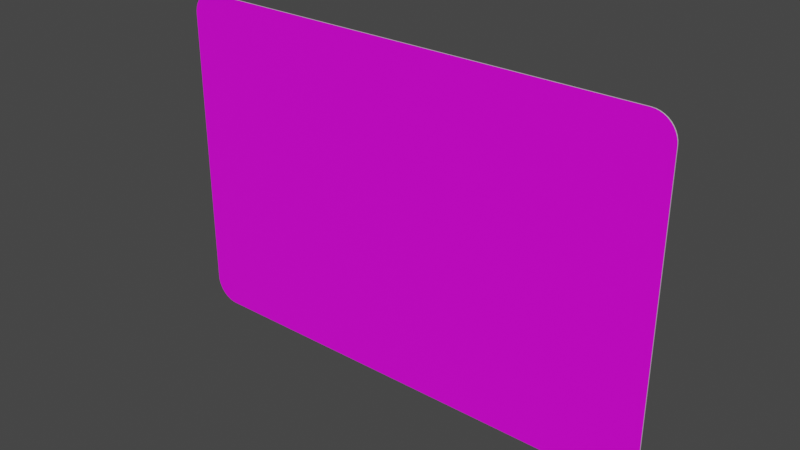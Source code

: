 # Source: rechteck_600_900.blend  (saved by Blender 3.2.14; exported with 4.5.12 LTS)
import bpy
from mathutils import Matrix  # noqa: F401  (used for matrix-valued properties, if any)

bpy.ops.wm.read_factory_settings(use_empty=True)
scene = bpy.context.scene
scene.name = 'Scene'

# ---- collections
col_collection = bpy.data.collections.new('Collection'); scene.collection.children.link(col_collection)

# ---- images (referenced by path relative to the original .blend; pixels are not part of the script)
import os
ASSET_DIR = os.environ.get("B2B_ASSET_DIR", "")  # directory of the original .blend (textures are referenced by path, not embedded)
HERE = os.path.dirname(os.path.abspath(__file__))  # packed textures are extracted next to this script under _unpacked/

def load_image(name, relpath, width, height, colorspace="sRGB"):
    """Load a texture the original file referenced (path relative to the .blend, or extracted next to this script)."""
    p = next((c for c in (os.path.join(HERE, relpath), os.path.join(ASSET_DIR, relpath)) if relpath and os.path.exists(c)), "")
    if p:
        img = bpy.data.images.load(p, check_existing=True)
        img.name = name
    else:  # same state as the original file: an image datablock whose file is absent (Cycles renders it pink)
        img = bpy.data.images.new(name, width, height)
        img.source = "FILE"
        img.filepath = "//" + (relpath or name)
    img.colorspace_settings.name = colorspace
    return img
img_rohling_jpg = load_image('rohling.jpg', 'rohling.jpg', 1024, 1024, 'sRGB')

# ---- materials (node trees are filled in below, after node groups)
mat_material = bpy.data.materials.new('Material')
mat_material.alpha_threshold = 0.0
mat_material.use_transparent_shadow = False
mat_material.line_color = (0.0, 0.0, 0.0, 1.0)
mat_material_001 = bpy.data.materials.new('Material.001')
mat_material_001.use_transparent_shadow = False

# ---- material node trees
mat_material.use_nodes = True; mat_material.node_tree.nodes.clear()
_N = mat_material.node_tree.nodes; _L = mat_material.node_tree.links
n0 = _N.new('ShaderNodeOutputMaterial'); n0.name = 'Material Output'; n0.location = (300, 300)
n1 = _N.new('ShaderNodeBsdfPrincipled'); n1.name = 'Principled BSDF'; n1.location = (10, 300)
n1.distribution = 'GGX'
n1.subsurface_method = 'RANDOM_WALK_SKIN'
n1.inputs[2].default_value = 0.4
n1.inputs[3].default_value = 1.45
n1.inputs[27].default_value = (0.0, 0.0, 0.0, 1.0)
n1.inputs[28].default_value = 1.0
n2 = _N.new('ShaderNodeTexImage'); n2.name = 'Image Texture'; n2.location = (-280, 280)
n2.image = img_rohling_jpg
_L.new(n1.outputs[0], n0.inputs[0])
_L.new(n2.outputs[0], n1.inputs[0])
n0.is_active_output = True
mat_material_001.use_nodes = True; mat_material_001.node_tree.nodes.clear()
_N = mat_material_001.node_tree.nodes; _L = mat_material_001.node_tree.links
n0 = _N.new('ShaderNodeBsdfPrincipled'); n0.name = 'Principled BSDF'; n0.location = (10, 300)
n0.distribution = 'GGX'
n0.subsurface_method = 'RANDOM_WALK_SKIN'
n0.inputs[0].default_value = (0.5489, 0.5489, 0.5489, 1.0)
n0.inputs[3].default_value = 1.45
n0.inputs[27].default_value = (0.0, 0.0, 0.0, 1.0)
n0.inputs[28].default_value = 1.0
n1 = _N.new('ShaderNodeOutputMaterial'); n1.name = 'Material Output'; n1.location = (300, 300)
_L.new(n0.outputs[0], n1.inputs[0])
n1.is_active_output = True

# ---- world
world_world = bpy.data.worlds.new('World'); scene.world = world_world
world_world.use_nodes = True; world_world.node_tree.nodes.clear()
_N = world_world.node_tree.nodes; _L = world_world.node_tree.links
n0 = _N.new('ShaderNodeOutputWorld'); n0.name = 'World Output'; n0.location = (300, 300)
n1 = _N.new('ShaderNodeBackground'); n1.name = 'Background'; n1.location = (10, 300)
n1.inputs[0].default_value = (0.05088, 0.05088, 0.05088, 1.0)
_L.new(n1.outputs[0], n0.inputs[0])
n0.is_active_output = True
world_world.color = (0.05088, 0.05088, 0.05088)
world_world.use_sun_shadow = False
world_world.sun_shadow_jitter_overblur = 0.0

# ---- meshes
me_plane = bpy.data.meshes.new('Plane')
me_plane.from_pydata([(-0.4077, 0.0, 0.0), (-0.45, 0.04231, 0.0), (-0.4143, 0.0005209, 0.0), (-0.4208, 0.002071, 0.0), (-0.4269, 0.004612, 0.0), (-0.4326, 0.008081, 0.0), (-0.4376, 0.01239, 0.0), (-0.4419, 0.01744, 0.0), (-0.4454, 0.0231, 0.0), (-0.4479, 0.02924, 0.0), (-0.4495, 0.03569, 0.0), (0.45, 0.04231, 0.0), (0.4077, 0.0, 0.0), (0.4495, 0.03569, 0.0), (0.4479, 0.02924, 0.0), (0.4454, 0.0231, 0.0), (0.4419, 0.01744, 0.0), (0.4376, 0.01239, 0.0), (0.4326, 0.008081, 0.0), (0.4269, 0.004612, 0.0), (0.4208, 0.002071, 0.0), (0.4143, 0.0005209, 0.0), (-0.45, 0.5577, 0.0), (-0.4077, 0.6, 0.0), (-0.4495, 0.5643, 0.0), (-0.4479, 0.5708, 0.0), (-0.4454, 0.5769, 0.0), (-0.4419, 0.5826, 0.0), (-0.4376, 0.5876, 0.0), (-0.4326, 0.5919, 0.0), (-0.4269, 0.5954, 0.0), (-0.4208, 0.5979, 0.0), (-0.4143, 0.5995, 0.0), (0.4077, 0.6, 0.0), (0.45, 0.5577, 0.0), (0.4143, 0.5995, 0.0), (0.4208, 0.5979, 0.0), (0.4269, 0.5954, 0.0), (0.4326, 0.5919, 0.0), (0.4376, 0.5876, 0.0), (0.4419, 0.5826, 0.0), (0.4454, 0.5769, 0.0), (0.4479, 0.5708, 0.0), (0.4495, 0.5643, 0.0), (-0.4077, 0.6, 0.002), (-0.45, 0.5577, 0.002), (-0.4143, 0.5995, 0.002), (-0.4208, 0.5979, 0.002), (-0.4269, 0.5954, 0.002), (-0.4326, 0.5919, 0.002), (-0.4376, 0.5876, 0.002), (-0.4419, 0.5826, 0.002), (-0.4454, 0.5769, 0.002), (-0.4479, 0.5708, 0.002), (-0.4495, 0.5643, 0.002), (-0.45, 0.04231, 0.002), (-0.4077, 0.0, 0.002), (-0.4495, 0.03569, 0.002), (-0.4479, 0.02924, 0.002), (-0.4454, 0.0231, 0.002), (-0.4419, 0.01744, 0.002), (-0.4376, 0.01239, 0.002), (-0.4326, 0.008081, 0.002), (-0.4269, 0.004612, 0.002), (-0.4208, 0.002071, 0.002), (-0.4143, 0.0005209, 0.002), (0.4077, 0.0, 0.002), (0.45, 0.04231, 0.002), (0.4143, 0.0005209, 0.002), (0.4208, 0.002071, 0.002), (0.4269, 0.004612, 0.002), (0.4326, 0.008081, 0.002), (0.4376, 0.01239, 0.002), (0.4419, 0.01744, 0.002), (0.4454, 0.0231, 0.002), (0.4479, 0.02924, 0.002), (0.4495, 0.03569, 0.002), (0.45, 0.5577, 0.002), (0.4077, 0.6, 0.002), (0.4495, 0.5643, 0.002), (0.4479, 0.5708, 0.002), (0.4454, 0.5769, 0.002), (0.4419, 0.5826, 0.002), (0.4376, 0.5876, 0.002), (0.4326, 0.5919, 0.002), (0.4269, 0.5954, 0.002), (0.4208, 0.5979, 0.002), (0.4143, 0.5995, 0.002)], [], [(0, 12, 66, 56), (33, 23, 44, 78), (0, 2, 3, 4, 5, 6, 7, 8, 9, 10, 1, 22, 24, 25, 26, 27, 28, 29, 30, 31, 32, 23, 33, 35, 36, 37, 38, 39, 40, 41, 42, 43, 34, 11, 13, 14, 15, 16, 17, 18, 19, 20, 21, 12), (55, 57, 58, 59, 60, 61, 62, 63, 64, 65, 56, 66, 68, 69, 70, 71, 72, 73, 74, 75, 76, 67, 77, 79, 80, 81, 82, 83, 84, 85, 86, 87, 78, 44, 46, 47, 48, 49, 50, 51, 52, 53, 54, 45), (11, 34, 77, 67), (33, 78, 87, 35), (35, 87, 86, 36), (36, 86, 85, 37), (37, 85, 84, 38), (38, 84, 83, 39), (39, 83, 82, 40), (40, 82, 81, 41), (41, 81, 80, 42), (42, 80, 79, 43), (43, 79, 77, 34), (66, 12, 21, 68), (68, 21, 20, 69), (69, 20, 19, 70), (70, 19, 18, 71), (71, 18, 17, 72), (72, 17, 16, 73), (73, 16, 15, 74), (74, 15, 14, 75), (75, 14, 13, 76), (76, 13, 11, 67), (0, 56, 65, 2), (2, 65, 64, 3), (3, 64, 63, 4), (4, 63, 62, 5), (5, 62, 61, 6), (6, 61, 60, 7), (7, 60, 59, 8), (8, 59, 58, 9), (9, 58, 57, 10), (10, 57, 55, 1), (44, 23, 32, 46), (46, 32, 31, 47), (47, 31, 30, 48), (48, 30, 29, 49), (49, 29, 28, 50), (50, 28, 27, 51), (51, 27, 26, 52), (52, 26, 25, 53), (53, 25, 24, 54), (54, 24, 22, 45), (22, 1, 55, 45)])
me_plane.polygons.foreach_set('material_index', [1, 1, 1, 0, 1, 1, 1, 1, 1, 1, 1, 1, 1, 1, 1, 1, 1, 1, 1, 1, 1, 1, 1, 1, 1, 1, 1, 1, 1, 1, 1, 1, 1, 1, 1, 1, 1, 1, 1, 1, 1, 1, 1, 1, 1, 0])
_uv = me_plane.uv_layers.new(name='UVMap')
_uv.uv.foreach_set('vector', [0.04701, 0.0, 0.953, 0.0, 0.953, 0.0, 0.04701, 0.0, 0.953, 1.0, 0.04701, 1.0, 0.04701, 1.0, 0.953, 1.0, 0.04701, 0.0, 0.03966, 0.0002894, 0.03248, 0.00115, 0.02567, 0.002562, 0.01938, 0.004489, 0.00459, 0.006885, 0.002993, 0.02907, 0.001708, 0.0385, 0.000767, 0.04873, 0.0001929, 0.05949, 0.0, 0.07052, 0.0, 0.9295, 0.0001929, 0.9405, 0.000767, 0.9513, 0.001708, 0.9615, 0.002993, 0.9709, 0.00459, 0.9931, 0.01938, 0.9955, 0.02567, 0.9974, 0.03248, 0.9988, 0.03966, 0.9997, 0.04701, 1.0, 0.953, 1.0, 0.9603, 0.9997, 0.9675, 0.9988, 0.9743, 0.9974, 0.9806, 0.9955, 0.9954, 0.9931, 0.997, 0.9709, 0.9983, 0.9615, 0.9992, 0.9513, 0.9998, 0.9405, 1.0, 0.9295, 1.0, 0.07052, 0.9998, 0.05949, 0.9992, 0.04873, 0.9983, 0.0385, 0.997, 0.02907, 0.9954, 0.006885, 0.9806, 0.004489, 0.9743, 0.002562, 0.9675, 0.00115, 0.9603, 0.0002894, 0.953, 0.0, 0.0001744, 0.07195, 0.0007535, 0.06094, 0.002476, 0.0502, 0.0053, 0.04, 0.009156, 0.03059, 0.01395, 0.02219, 0.01956, 0.01502, 0.02585, 0.009246, 0.03267, 0.00502, 0.03984, 0.002442, 0.0472, 0.001576, 0.9534, 0.001576, 0.9608, 0.002442, 0.968, 0.00502, 0.9748, 0.009246, 0.9811, 0.01502, 0.9867, 0.02219, 0.9915, 0.03059, 0.9953, 0.04, 0.9982, 0.0502, 0.9999, 0.06094, 1.0, 0.07195, 1.0, 0.9292, 0.9999, 0.9402, 0.9982, 0.9509, 0.9953, 0.9611, 0.9915, 0.9705, 0.9867, 0.9789, 0.9811, 0.9861, 0.9748, 0.9919, 0.968, 0.9961, 0.9608, 0.9987, 0.9534, 0.9995, 0.0472, 0.9995, 0.03984, 0.9987, 0.03267, 0.9961, 0.02585, 0.9919, 0.01956, 0.9861, 0.01395, 0.9789, 0.009156, 0.9705, 0.0053, 0.9611, 0.002476, 0.9509, 0.0007533, 0.9402, 0.0001743, 0.9292, 1.0, 0.07052, 1.0, 0.9295, 1.0, 0.9295, 1.0, 0.07052, 0.953, 1.0, 0.953, 1.0, 0.9603, 0.9997, 0.9603, 0.9997, 0.9603, 0.9997, 0.9603, 0.9997, 0.9675, 0.9988, 0.9675, 0.9988, 0.9675, 0.9988, 0.9675, 0.9988, 0.9743, 0.9974, 0.9743, 0.9974, 0.9743, 0.9974, 0.9743, 0.9974, 0.9806, 0.9955, 0.9806, 0.9955, 0.9806, 0.9955, 0.9806, 0.9955, 0.9954, 0.9931, 0.9954, 0.9931, 0.9954, 0.9931, 0.9954, 0.9931, 0.997, 0.9709, 0.997, 0.9709, 0.997, 0.9709, 0.997, 0.9709, 0.9983, 0.9615, 0.9983, 0.9615, 0.9983, 0.9615, 0.9983, 0.9615, 0.9992, 0.9513, 0.9992, 0.9513, 0.9992, 0.9513, 0.9992, 0.9513, 0.9998, 0.9405, 0.9998, 0.9405, 0.9998, 0.9405, 0.9998, 0.9405, 1.0, 0.9295, 1.0, 0.9295, 0.953, 0.0, 0.953, 0.0, 0.9603, 0.0002894, 0.9603, 0.0002894, 0.9603, 0.0002894, 0.9603, 0.0002894, 0.9675, 0.00115, 0.9675, 0.00115, 0.9675, 0.00115, 0.9675, 0.00115, 0.9743, 0.002562, 0.9743, 0.002562, 0.9743, 0.002562, 0.9743, 0.002562, 0.9806, 0.004489, 0.9806, 0.004489, 0.9806, 0.004489, 0.9806, 0.004489, 0.9954, 0.006885, 0.9954, 0.006885, 0.9954, 0.006885, 0.9954, 0.006885, 0.997, 0.02907, 0.997, 0.02907, 0.997, 0.02907, 0.997, 0.02907, 0.9983, 0.0385, 0.9983, 0.0385, 0.9983, 0.0385, 0.9983, 0.0385, 0.9992, 0.04873, 0.9992, 0.04873, 0.9992, 0.04873, 0.9992, 0.04873, 0.9998, 0.05949, 0.9998, 0.05949, 0.9998, 0.05949, 0.9998, 0.05949, 1.0, 0.07052, 1.0, 0.07052, 0.04701, 0.0, 0.04701, 0.0, 0.03966, 0.0002894, 0.03966, 0.0002894, 0.03966, 0.0002894, 0.03966, 0.0002894, 0.03248, 0.00115, 0.03248, 0.00115, 0.03248, 0.00115, 0.03248, 0.00115, 0.02567, 0.002562, 0.02567, 0.002562, 0.02567, 0.002562, 0.02567, 0.002562, 0.01938, 0.004489, 0.01938, 0.004489, 0.01938, 0.004489, 0.01938, 0.004489, 0.00459, 0.006885, 0.00459, 0.006885, 0.00459, 0.006885, 0.00459, 0.006885, 0.002993, 0.02907, 0.002993, 0.02907, 0.002993, 0.02907, 0.002993, 0.02907, 0.001708, 0.0385, 0.001708, 0.0385, 0.001708, 0.0385, 0.001708, 0.0385, 0.000767, 0.04873, 0.000767, 0.04873, 0.000767, 0.04873, 0.000767, 0.04873, 0.0001929, 0.05949, 0.0001929, 0.05949, 0.0001929, 0.05949, 0.0001929, 0.05949, 0.0, 0.07052, 0.0, 0.07052, 0.04701, 1.0, 0.04701, 1.0, 0.03966, 0.9997, 0.03966, 0.9997, 0.03966, 0.9997, 0.03966, 0.9997, 0.03248, 0.9988, 0.03248, 0.9988, 0.03248, 0.9988, 0.03248, 0.9988, 0.02567, 0.9974, 0.02567, 0.9974, 0.02567, 0.9974, 0.02567, 0.9974, 0.01938, 0.9955, 0.01938, 0.9955, 0.01938, 0.9955, 0.01938, 0.9955, 0.00459, 0.9931, 0.00459, 0.9931, 0.00459, 0.9931, 0.00459, 0.9931, 0.002993, 0.9709, 0.002993, 0.9709, 0.002993, 0.9709, 0.002993, 0.9709, 0.001708, 0.9615, 0.001708, 0.9615, 0.001708, 0.9615, 0.001708, 0.9615, 0.000767, 0.9513, 0.000767, 0.9513, 0.000767, 0.9513, 0.000767, 0.9513, 0.0001929, 0.9405, 0.0001929, 0.9405, 0.0001929, 0.9405, 0.0001929, 0.9405, 0.0, 0.9295, 0.0, 0.9295, 0.0, 0.9295, 0.0, 0.07052, 0.0, 0.07052, 0.0, 0.9295])
me_plane.materials.append(mat_material)
me_plane.materials.append(mat_material_001)
me_plane.update()

# ---- objects
ob_plane = bpy.data.objects.new('Plane', me_plane)

# ---- transforms, parenting, visibility, modifiers, constraints
ob_plane.location = (0.0, 0.0, 0.0)
ob_plane.rotation_euler = (1.571, 0.0, 0.0)

# ---- collection membership
col_collection.objects.link(ob_plane)

# ---- scene / render settings (as saved in the file)
scene.frame_start = 1; scene.frame_end = 250; scene.frame_set(1)
scene.render.engine = 'BLENDER_EEVEE_NEXT'
scene.cycles.sampling_pattern = 'TABULATED_SOBOL'
scene.cycles.use_light_tree = False
scene.view_settings.view_transform = 'Filmic'
bpy.context.view_layer.update()

# ---- added for rendering (the .blend has no active camera and no usable light): camera, sun
cam_auto = bpy.data.cameras.new('AutoCamera')
cam_auto.lens = 50.0
cam_auto.sensor_width = 36.0
cam_auto.clip_end = 1000.0
ob_auto_camera = bpy.data.objects.new('AutoCamera', cam_auto)
scene.collection.objects.link(ob_auto_camera)
ob_auto_camera.location = (1.00079, -1.20194, 1.10063)
ob_auto_camera.rotation_euler = (1.09748, -7.21219e-08, 0.694738)
scene.camera = ob_auto_camera
light_auto_sun = bpy.data.lights.new('AutoSun', 'SUN')
light_auto_sun.energy = 3.0
light_auto_sun.angle = 0.0523599
ob_auto_sun = bpy.data.objects.new('AutoSun', light_auto_sun)
scene.collection.objects.link(ob_auto_sun)
ob_auto_sun.rotation_euler = (0.872665, 0.174533, 0.523599)
bpy.context.view_layer.update()
